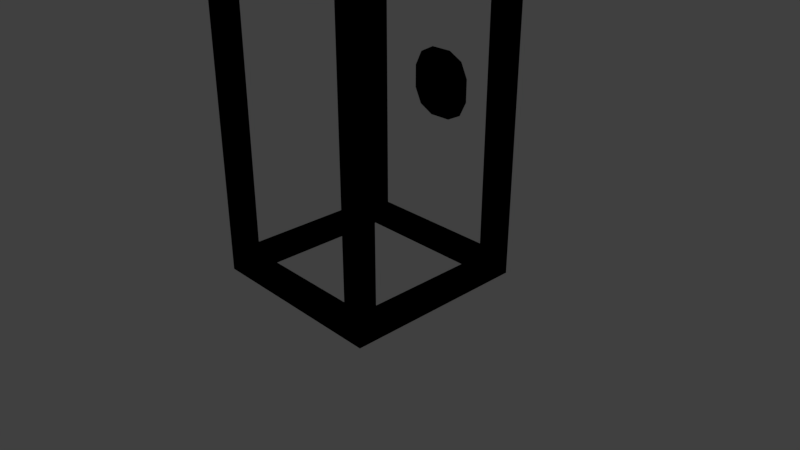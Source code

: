 # Source: lampcover.blend  (saved by Blender 2.79.0; exported with 4.5.12 LTS)
import bpy
from mathutils import Matrix  # noqa: F401  (used for matrix-valued properties, if any)

bpy.ops.wm.read_factory_settings(use_empty=True)
scene = bpy.context.scene
scene.name = 'Scene'

# ---- collections
col_collection_1 = bpy.data.collections.new('Collection 1'); scene.collection.children.link(col_collection_1)

# ---- materials (node trees are filled in below, after node groups)
mat_material = bpy.data.materials.new('Material')
mat_material.alpha_threshold = 0.0
mat_material.use_transparent_shadow = False
mat_material.roughness = 0.5
mat_material.line_color = (0.0, 0.0, 0.0, 1.0)

# ---- material node trees

# ---- world
world_world = bpy.data.worlds.new('World'); scene.world = world_world
world_world.color = (0.05088, 0.05088, 0.05088)
world_world.use_sun_shadow = False
world_world.sun_shadow_jitter_overblur = 0.0
world_world.cycles.sampling_method = 'MANUAL'

# ---- cameras
cam_camera = bpy.data.cameras.new('Camera')
cam_camera.clip_end = 100.0
cam_camera.lens = 35.0
cam_camera.sensor_width = 32.0
cam_camera.sensor_height = 18.0
cam_camera.ortho_scale = 7.314
cam_camera.dof.focus_distance = 0.0
cam_camera.dof.aperture_fstop = 128.0

# ---- lights
light_lamp = bpy.data.lights.new('Lamp', 'POINT')
light_lamp.transmission_factor = 0.0
light_lamp.cutoff_distance = 30.0
light_lamp.energy = 100.0
light_lamp.shadow_buffer_clip_start = 1.001
light_lamp.shadow_soft_size = 0.1
light_lamp.shadow_maximum_resolution = 0.006
light_lamp.use_absolute_resolution = True

# ---- meshes
me_cube = bpy.data.meshes.new('Cube')
me_cube.from_pydata([(1.0, -1.0, 0.0), (1.0, 1.0, 0.0), (-1.0, -1.0, 0.0), (-1.0, 1.0, 0.0), (-1.0, 1.0, 4.0), (-1.0, -1.0, 4.0), (1.0, 1.0, 4.0), (1.0, -1.0, 4.0), (-1.25, 1.25, 0.0), (1.25, 1.25, 0.0), (1.25, -1.25, 0.0), (-1.25, -1.25, 0.0), (-1.25, 1.25, 4.0), (1.25, 1.25, 4.0), (1.25, -1.25, 4.0), (-1.25, -1.25, 4.0), (-1.0, 1.0, 4.25), (-1.0, -1.0, 4.25), (1.0, 1.0, 4.25), (1.0, -1.0, 4.25), (-1.25, 1.25, 4.25), (1.25, 1.25, 4.25), (1.25, -1.25, 4.25), (-1.25, -1.25, 4.25), (-1.0, 1.0, -0.25), (-1.0, -1.0, -0.25), (1.0, 1.0, -0.25), (1.0, -1.0, -0.25), (-1.25, 1.25, -0.25), (1.25, 1.25, -0.25), (1.25, -1.25, -0.25), (-1.25, -1.25, -0.25), (1.0, 1.25, -0.25), (1.25, 1.0, -0.25), (1.0, 1.25, 0.0), (1.25, 1.0, 0.0), (1.0, 1.25, 4.0), (1.25, 1.0, 4.0), (1.0, 1.25, 4.25), (1.25, 1.0, 4.25), (1.0, -1.25, 4.25), (1.25, -1.0, 4.25), (1.0, -1.25, -0.25), (1.25, -1.0, -0.25), (1.0, -1.0, -0.25), (1.25, -1.25, -0.25), (1.0, -1.0, 4.25), (1.25, -1.25, 4.25), (-1.25, -1.25, 4.25), (-1.0, -1.0, 4.25), (-1.25, -1.25, -0.25), (-1.0, -1.0, -0.25), (-1.25, -1.0, -0.25), (-1.0, -1.25, -0.25), (-1.25, -1.0, 4.25), (-1.0, -1.25, 4.25), (-1.25, 1.0, 4.25), (-1.0, 1.25, 4.25), (-1.25, 1.0, -0.25), (-1.0, 1.25, -0.25), (-1.25, 1.25, -0.25), (-1.0, 1.0, -0.25), (-1.25, 1.25, 4.25), (-1.0, 1.0, 4.25), (1.0, -1.0, 0.0), (1.0, 1.0, 0.0), (-1.0, -1.0, 0.0), (-1.0, 1.0, 0.0), (-1.0, 1.0, 4.0), (-1.0, -1.0, 4.0), (1.0, 1.0, 4.0), (1.0, -1.0, 4.0), (-1.25, 1.25, 0.0), (1.25, 1.25, 0.0), (1.25, -1.25, 0.0), (-1.25, -1.25, 0.0), (-1.25, 1.25, 4.0), (1.25, 1.25, 4.0), (1.25, -1.25, 4.0), (-1.25, -1.25, 4.0), (-1.0, 1.0, 4.25), (-1.0, -1.0, 4.25), (1.0, 1.0, 4.25), (1.0, -1.0, 4.25), (-1.25, 1.25, 4.25), (1.25, 1.25, 4.25), (1.25, -1.25, 4.25), (-1.25, -1.25, 4.25), (-1.0, 1.0, -0.25), (-1.0, -1.0, -0.25), (1.0, 1.0, -0.25), (1.0, -1.0, -0.25), (-1.25, 1.25, -0.25), (1.25, 1.25, -0.25), (1.25, -1.25, -0.25), (-1.25, -1.25, -0.25), (1.0, 1.25, -0.25), (1.25, 1.0, -0.25), (1.0, 1.25, 0.0), (1.25, 1.0, 0.0), (1.0, 1.25, 4.0), (1.25, 1.0, 4.0), (1.0, 1.25, 4.25), (1.25, 1.0, 4.25), (1.0, -1.25, 4.25), (1.25, -1.0, 4.25), (1.0, -1.25, -0.25), (1.25, -1.0, -0.25), (1.0, -1.0, -0.25), (1.25, -1.25, -0.25), (1.0, -1.0, 4.25), (1.25, -1.25, 4.25), (-1.25, -1.25, 4.25), (-1.0, -1.0, 4.25), (-1.25, -1.25, -0.25), (-1.0, -1.0, -0.25), (-1.25, -1.0, -0.25), (-1.0, -1.25, -0.25), (-1.25, -1.0, 4.25), (-1.0, -1.25, 4.25), (-1.25, 1.0, 4.25), (-1.0, 1.25, 4.25), (-1.25, 1.0, -0.25), (-1.0, 1.25, -0.25), (-1.25, 1.25, -0.25), (-1.0, 1.0, -0.25), (-1.25, 1.25, 4.25), (-1.0, 1.0, 4.25), (-0.15, 1.25, 1.549), (0.15, 1.25, 2.45), (0.35, 1.25, 1.65), (0.35, 1.25, 2.35), (0.45, 1.25, 1.85), (0.45, 1.25, 2.15), (-0.1487, 1.25, 2.451), (0.1513, 1.25, 1.551), (-0.35, 1.25, 2.35), (-0.35, 1.25, 2.35), (-0.35, 1.25, 1.65), (-0.35, 1.25, 1.65), (0.35, 1.25, 2.35), (0.35, 1.25, 1.65), (0.15, 1.25, 2.45), (-0.15, 1.25, 1.549), (0.1513, 1.25, 1.551), (-0.1487, 1.25, 2.451), (0.45, 1.25, 2.15), (0.45, 1.25, 1.85), (-0.45, 1.25, 1.85), (-0.45, 1.25, 2.15), (-0.45, 1.25, 1.85), (-0.45, 1.25, 2.15)], [], [(0, 10, 11, 2), (1, 9, 10, 0), (3, 8, 9, 1), (11, 8, 3, 2), (7, 14, 15, 5), (6, 13, 14, 7), (4, 12, 13, 6), (15, 12, 4, 5), (19, 22, 23, 17), (18, 21, 22, 19), (16, 20, 21, 18), (23, 20, 16, 17), (27, 30, 31, 25), (26, 29, 30, 27), (24, 28, 29, 26), (31, 28, 24, 25), (21, 39, 33, 29), (38, 21, 29, 32), (18, 38, 32, 26), (39, 18, 26, 33), (9, 8, 28, 29), (8, 11, 31, 28), (11, 10, 30, 31), (10, 9, 29, 30), (3, 24, 25, 2), (0, 2, 25, 27), (1, 0, 27, 26), (3, 1, 26, 24), (41, 47, 45, 43), (46, 41, 43, 44), (40, 46, 44, 42), (47, 40, 42, 45), (49, 55, 53, 51), (54, 49, 51, 52), (48, 54, 52, 50), (55, 48, 50, 53), (57, 63, 61, 59), (62, 57, 59, 60), (56, 62, 60, 58), (63, 56, 58, 61), (13, 12, 20, 21), (13, 21, 47, 14), (14, 47, 48, 15), (15, 48, 62, 12), (4, 6, 18, 63), (6, 7, 46, 18), (7, 5, 49, 46), (5, 4, 63, 49), (64, 66, 75, 74), (65, 64, 74, 73), (67, 65, 73, 72), (75, 66, 67, 72), (71, 69, 79, 78), (70, 71, 78, 77), (68, 70, 77, 76), (79, 69, 68, 76), (83, 81, 87, 86), (82, 83, 86, 85), (80, 82, 85, 84), (87, 81, 80, 84), (91, 89, 95, 94), (90, 91, 94, 93), (88, 90, 93, 92), (95, 89, 88, 92), (85, 93, 97, 103), (102, 96, 93, 85), (82, 90, 96, 102), (103, 97, 90, 82), (73, 93, 92, 72), (72, 92, 95, 75), (75, 95, 94, 74), (74, 94, 93, 73), (67, 66, 89, 88), (64, 91, 89, 66), (65, 90, 91, 64), (67, 88, 90, 65), (105, 107, 109, 111), (110, 108, 107, 105), (104, 106, 108, 110), (111, 109, 106, 104), (113, 115, 117, 119), (118, 116, 115, 113), (112, 114, 116, 118), (119, 117, 114, 112), (121, 123, 125, 127), (126, 124, 123, 121), (120, 122, 124, 126), (127, 125, 122, 120), (77, 85, 84, 76), (77, 78, 111, 85), (78, 79, 112, 111), (79, 76, 126, 112), (68, 127, 82, 70), (70, 82, 110, 71), (71, 110, 113, 69), (69, 113, 127, 68), (143, 139, 148, 149, 136, 145, 142, 140, 146, 147, 141, 144), (128, 135, 130, 132, 133, 131, 129, 134, 137, 151, 150, 138)])
me_cube.materials.append(mat_material)
me_cube.use_remesh_preserve_volume = False
me_cube.use_remesh_preserve_attributes = False
me_cube.use_mirror_vertex_groups = False
me_cube.update()

# ---- objects
ob_cube = bpy.data.objects.new('Cube', me_cube)
ob_lamp = bpy.data.objects.new('Lamp', light_lamp)
ob_camera = bpy.data.objects.new('Camera', cam_camera)

# ---- transforms, parenting, visibility, modifiers, constraints
ob_cube.location = (0.0, 0.0, 0.0)
ob_cube.lock_rotations_4d = False
ob_cube.empty_display_type = 'ARROWS'
ob_cube.lineart.crease_threshold = 0.0
ob_lamp.location = (4.076, 1.005, 5.904)
ob_lamp.rotation_euler = (0.6503, 0.05522, 1.866)
ob_lamp.lock_rotations_4d = False
ob_lamp.empty_display_type = 'ARROWS'
ob_lamp.color = (0.0, 0.0, 0.0, 0.0)
ob_lamp.lineart.crease_threshold = 0.0
ob_camera.location = (7.481, -6.508, 5.344)
ob_camera.rotation_euler = (1.109, 0.0, 0.8149)
ob_camera.lock_rotations_4d = False
ob_camera.empty_display_type = 'ARROWS'
ob_camera.color = (0.0, 0.0, 0.0, 0.0)
ob_camera.display_type = 'WIRE'
ob_camera.lineart.crease_threshold = 0.0

# ---- collection membership
col_collection_1.objects.link(ob_cube)
col_collection_1.objects.link(ob_lamp)
col_collection_1.objects.link(ob_camera)

# ---- scene / render settings (as saved in the file)
scene.camera = ob_camera
scene.frame_start = 1; scene.frame_end = 250; scene.frame_set(1)
scene.render.engine = 'BLENDER_EEVEE_NEXT'
scene.render.resolution_percentage = 50
scene.render.dither_intensity = 0.0
scene.cycles.use_denoising = False
scene.cycles.samples = 128
scene.cycles.sampling_pattern = 'TABULATED_SOBOL'
scene.cycles.use_adaptive_sampling = False
scene.cycles.use_light_tree = False
scene.cycles.blur_glossy = 0.0
scene.cycles.sample_clamp_indirect = 0.0
scene.view_settings.view_transform = 'Standard'
bpy.context.view_layer.update()
